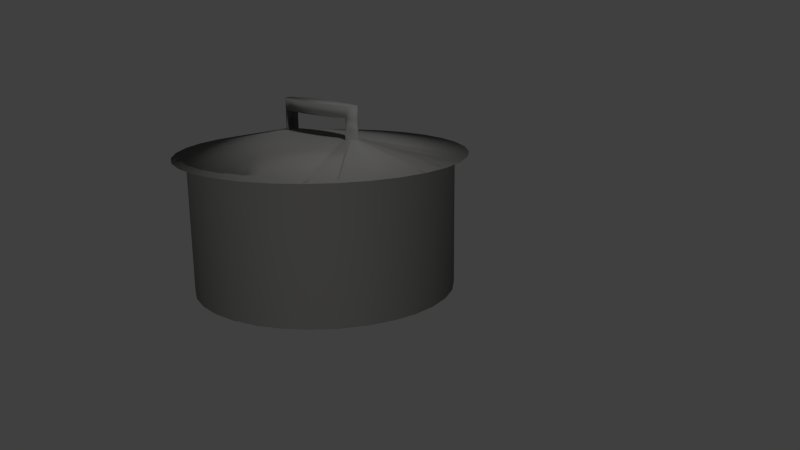 # Source: AK-pot.blend  (saved by Blender 2.74.0; exported with 4.5.12 LTS)
import bpy
from mathutils import Matrix  # noqa: F401  (used for matrix-valued properties, if any)

bpy.ops.wm.read_factory_settings(use_empty=True)
scene = bpy.context.scene
scene.name = 'Scene'

# ---- collections
col_collection_1 = bpy.data.collections.new('Collection 1'); scene.collection.children.link(col_collection_1)

# ---- materials (node trees are filled in below, after node groups)
mat_material_003 = bpy.data.materials.new('Material.003')
mat_material_003.alpha_threshold = 0.0
mat_material_003.use_transparent_shadow = False
mat_material_003.diffuse_color = (0.233, 0.2306, 0.2236, 1.0)
mat_material_003.roughness = 0.5

# ---- material node trees

# ---- world
world_world = bpy.data.worlds.new('World'); scene.world = world_world
world_world.color = (0.05088, 0.05088, 0.05088)
world_world.use_sun_shadow = False
world_world.sun_shadow_jitter_overblur = 0.0
world_world.cycles.sampling_method = 'MANUAL'
world_world.cycles.sample_map_resolution = 256

# ---- cameras
cam_camera = bpy.data.cameras.new('Camera')
cam_camera.clip_end = 100.0
cam_camera.lens = 35.0
cam_camera.sensor_width = 32.0
cam_camera.sensor_height = 18.0
cam_camera.ortho_scale = 7.314
cam_camera.dof.focus_distance = 0.0
cam_camera.dof.aperture_fstop = 128.0

# ---- lights
light_lamp_002 = bpy.data.lights.new('Lamp.002', 'POINT')
light_lamp_002.transmission_factor = 0.0
light_lamp_002.cutoff_distance = 30.0
light_lamp_002.energy = 100.0
light_lamp_002.shadow_buffer_clip_start = 1.001
light_lamp_002.shadow_soft_size = 0.1
light_lamp_002.shadow_maximum_resolution = 0.006
light_lamp_002.use_absolute_resolution = True
light_lamp_002.cycles.use_multiple_importance_sampling = False
light_lamp_001 = bpy.data.lights.new('Lamp.001', 'POINT')
light_lamp_001.transmission_factor = 0.0
light_lamp_001.cutoff_distance = 30.0
light_lamp_001.energy = 100.0
light_lamp_001.shadow_buffer_clip_start = 1.001
light_lamp_001.shadow_soft_size = 0.1
light_lamp_001.shadow_maximum_resolution = 0.006
light_lamp_001.use_absolute_resolution = True
light_lamp_001.cycles.use_multiple_importance_sampling = False
light_lamp = bpy.data.lights.new('Lamp', 'SUN')
light_lamp.transmission_factor = 0.0
light_lamp.cutoff_distance = 30.0
light_lamp.angle = 0.1993
light_lamp.energy = 1.0
light_lamp.shadow_buffer_clip_start = 1.001
light_lamp.shadow_soft_size = 0.1
light_lamp.shadow_cascade_max_distance = 1000.0
light_lamp.cycles.use_multiple_importance_sampling = False

# ---- meshes
me_circle = bpy.data.meshes.new('Circle')
me_circle.from_pydata([(0.0, 1.0, 0.0), (-0.1951, 0.9808, 0.0), (-0.3827, 0.9239, 0.0), (-0.5556, 0.8315, 0.0), (-0.7071, 0.7071, 0.0), (-0.8315, 0.5556, 0.0), (-0.9239, 0.3827, 0.0), (-0.9808, 0.1951, 0.0), (-1.0, 7.55e-08, 0.0), (-0.9808, -0.1951, 0.0), (-0.9239, -0.3827, 0.0), (-0.8315, -0.5556, 0.0), (-0.7071, -0.7071, 0.0), (-0.5556, -0.8315, 0.0), (-0.3827, -0.9239, 0.0), (-0.1951, -0.9808, 0.0), (3.258e-07, -1.0, 0.0), (0.1951, -0.9808, 0.0), (0.3827, -0.9239, 0.0), (0.5556, -0.8315, 0.0), (0.7071, -0.7071, 0.0), (0.8315, -0.5556, 0.0), (0.9239, -0.3827, 0.0), (0.9808, -0.1951, 0.0), (1.0, 9.656e-07, 0.0), (0.9808, 0.1951, 0.0), (0.9239, 0.3827, 0.0), (0.8315, 0.5556, 0.0), (0.7071, 0.7071, 0.0), (0.5556, 0.8315, 0.0), (0.3827, 0.9239, 0.0), (0.1951, 0.9808, 0.0), (-0.1951, 0.9808, 1.028), (0.0, 1.0, 1.028), (-0.3827, 0.9239, 1.028), (-0.5556, 0.8315, 1.028), (-0.7071, 0.7071, 1.028), (-0.8315, 0.5556, 1.028), (-0.9239, 0.3827, 1.028), (-0.9808, 0.1951, 1.028), (-1.0, 7.55e-08, 1.028), (-0.9808, -0.1951, 1.028), (-0.9239, -0.3827, 1.028), (-0.8315, -0.5556, 1.028), (-0.7071, -0.7071, 1.028), (-0.5556, -0.8315, 1.028), (-0.3827, -0.9239, 1.028), (-0.1951, -0.9808, 1.028), (3.258e-07, -1.0, 1.028), (0.1951, -0.9808, 1.028), (0.3827, -0.9239, 1.028), (0.5556, -0.8315, 1.028), (0.7071, -0.7071, 1.028), (0.8315, -0.5556, 1.028), (0.9239, -0.3827, 1.028), (0.9808, -0.1951, 1.028), (1.0, 9.656e-07, 1.028), (0.9808, 0.1951, 1.028), (0.9239, 0.3827, 1.028), (0.8315, 0.5556, 1.028), (0.7071, 0.7071, 1.028), (0.5556, 0.8315, 1.028), (0.3827, 0.9239, 1.028), (0.1951, 0.9808, 1.028), (-0.2159, 1.085, 1.028), (1.266e-08, 1.107, 1.028), (-0.4235, 1.022, 1.028), (-0.6148, 0.9201, 1.028), (-0.7825, 0.7825, 1.028), (-0.9201, 0.6148, 1.028), (-1.022, 0.4235, 1.028), (-1.085, 0.2159, 1.028), (-1.107, 5.316e-08, 1.028), (-1.085, -0.2159, 1.028), (-1.022, -0.4235, 1.028), (-0.9201, -0.6148, 1.028), (-0.7825, -0.7825, 1.028), (-0.6148, -0.9201, 1.028), (-0.4235, -1.022, 1.028), (-0.2159, -1.085, 1.028), (3.732e-07, -1.107, 1.028), (0.2159, -1.085, 1.028), (0.4235, -1.022, 1.028), (0.6148, -0.9201, 1.028), (0.7825, -0.7825, 1.028), (0.9201, -0.6148, 1.028), (1.022, -0.4235, 1.028), (1.085, -0.2159, 1.028), (1.107, 1.038e-06, 1.028), (1.085, 0.2159, 1.028), (1.022, 0.4235, 1.028), (0.9201, 0.6148, 1.028), (0.7825, 0.7825, 1.028), (0.6148, 0.9201, 1.028), (0.4235, 1.022, 1.028), (0.2159, 1.085, 1.028), (-0.08049, 0.09191, 1.167), (-6.265e-08, 0.09371, 1.167), (-0.1579, 0.08658, 1.167), (-0.2292, 0.07792, 1.167), (-0.2917, 0.06626, 1.167), (-0.3431, 0.05206, 1.167), (-0.3812, 0.03586, 1.167), (-0.4047, 0.01828, 1.167), (-0.4126, 2.421e-07, 1.167), (-0.4047, -0.01828, 1.167), (-0.3812, -0.03586, 1.167), (-0.3431, -0.05206, 1.167), (-0.2917, -0.06626, 1.167), (-0.2292, -0.07792, 1.167), (-0.1579, -0.08658, 1.167), (-0.08049, -0.09191, 1.167), (7.178e-08, -0.09371, 1.167), (0.08049, -0.09191, 1.167), (0.1579, -0.08658, 1.167), (0.2292, -0.07792, 1.167), (0.2917, -0.06626, 1.167), (0.3431, -0.05206, 1.167), (0.3812, -0.03586, 1.167), (0.4047, -0.01828, 1.167), (0.4126, 3.255e-07, 1.167), (0.4047, 0.01828, 1.167), (0.3812, 0.03586, 1.167), (0.3431, 0.05206, 1.167), (0.2917, 0.06626, 1.167), (0.2292, 0.07792, 1.167), (0.1579, 0.08658, 1.167), (0.08049, 0.09191, 1.167), (-0.08037, 0.09177, 1.41), (-6.819e-08, 0.09357, 1.41), (-0.1576, 0.08645, 1.41), (-0.2289, 0.0778, 1.41), (-0.2913, 0.06616, 1.41), (-0.3425, 0.05198, 1.41), (-0.3806, 0.03581, 1.41), (-0.404, 0.01825, 1.41), (-0.4119, 2.423e-07, 1.41), (-0.404, -0.01825, 1.41), (-0.3806, -0.03581, 1.41), (-0.3425, -0.05198, 1.41), (-0.2913, -0.06616, 1.41), (-0.2289, -0.0778, 1.41), (-0.1576, -0.08644, 1.41), (-0.08037, -0.09177, 1.41), (6.604e-08, -0.09357, 1.41), (0.08037, -0.09177, 1.41), (0.1576, -0.08644, 1.41), (0.2289, -0.0778, 1.41), (0.2913, -0.06616, 1.41), (0.3425, -0.05198, 1.41), (0.3806, -0.03581, 1.41), (0.404, -0.01825, 1.41), (0.4119, 3.256e-07, 1.41), (0.404, 0.01825, 1.41), (0.3806, 0.03581, 1.41), (0.3425, 0.05198, 1.41), (0.2913, 0.06616, 1.41), (0.2289, 0.0778, 1.41), (0.1576, 0.08645, 1.41), (0.08037, 0.09177, 1.41), (0.3427, 0.05201, 1.322), (0.2914, 0.06619, 1.322), (6.785e-08, -0.09361, 1.322), (0.08041, -0.09181, 1.322), (-0.3427, 0.05201, 1.322), (-0.3808, 0.03582, 1.322), (0.4042, 0.01826, 1.322), (0.3808, 0.03582, 1.322), (-0.229, 0.07784, 1.322), (-0.2914, 0.06619, 1.322), (-0.1577, -0.08649, 1.322), (-0.08041, -0.09181, 1.322), (0.4042, -0.01826, 1.322), (0.4121, 3.255e-07, 1.322), (-0.08041, 0.09181, 1.322), (-0.1577, 0.08649, 1.322), (-0.2914, -0.06619, 1.322), (-0.229, -0.07784, 1.322), (0.3427, -0.05201, 1.322), (0.3808, -0.03582, 1.322), (-0.3808, -0.03582, 1.322), (-0.3427, -0.05201, 1.322), (0.1577, 0.08649, 1.322), (0.08041, 0.09181, 1.322), (0.229, -0.07784, 1.322), (0.2914, -0.06619, 1.322), (-0.4121, 2.422e-07, 1.322), (-0.4042, -0.01826, 1.322), (0.229, 0.07784, 1.322), (0.1577, -0.08649, 1.322), (-0.4042, 0.01826, 1.322), (-6.645e-08, 0.09361, 1.322)], [], [(1, 0, 31, 30, 29, 28, 27, 26, 25, 24, 23, 22, 21, 20, 19, 18, 17, 16, 15, 14, 13, 12, 11, 10, 9, 8, 7, 6, 5, 4, 3, 2), (55, 56, 88, 87), (22, 23, 55, 54), (0, 1, 32, 33), (11, 12, 44, 43), (31, 0, 33, 63), (20, 21, 53, 52), (9, 10, 42, 41), (29, 30, 62, 61), (18, 19, 51, 50), (7, 8, 40, 39), (27, 28, 60, 59), (16, 17, 49, 48), (5, 6, 38, 37), (25, 26, 58, 57), (3, 4, 36, 35), (14, 15, 47, 46), (23, 24, 56, 55), (1, 2, 34, 32), (12, 13, 45, 44), (21, 22, 54, 53), (10, 11, 43, 42), (30, 31, 63, 62), (19, 20, 52, 51), (8, 9, 41, 40), (28, 29, 61, 60), (17, 18, 50, 49), (6, 7, 39, 38), (26, 27, 59, 58), (4, 5, 37, 36), (15, 16, 48, 47), (24, 25, 57, 56), (2, 3, 35, 34), (13, 14, 46, 45), (89, 90, 122, 121), (32, 34, 66, 64), (44, 45, 77, 76), (53, 54, 86, 85), (42, 43, 75, 74), (62, 63, 95, 94), (51, 52, 84, 83), (40, 41, 73, 72), (60, 61, 93, 92), (49, 50, 82, 81), (38, 39, 71, 70), (58, 59, 91, 90), (36, 37, 69, 68), (47, 48, 80, 79), (56, 57, 89, 88), (34, 35, 67, 66), (45, 46, 78, 77), (54, 55, 87, 86), (33, 32, 64, 65), (43, 44, 76, 75), (63, 33, 65, 95), (52, 53, 85, 84), (41, 42, 74, 73), (61, 62, 94, 93), (50, 51, 83, 82), (39, 40, 72, 71), (59, 60, 92, 91), (48, 49, 81, 80), (37, 38, 70, 69), (57, 58, 90, 89), (35, 36, 68, 67), (46, 47, 79, 78), (160, 161, 156, 155), (67, 68, 100, 99), (78, 79, 111, 110), (87, 88, 120, 119), (64, 66, 98, 96), (76, 77, 109, 108), (85, 86, 118, 117), (74, 75, 107, 106), (94, 95, 127, 126), (83, 84, 116, 115), (72, 73, 105, 104), (92, 93, 125, 124), (81, 82, 114, 113), (70, 71, 103, 102), (90, 91, 123, 122), (68, 69, 101, 100), (79, 80, 112, 111), (88, 89, 121, 120), (66, 67, 99, 98), (77, 78, 110, 109), (86, 87, 119, 118), (65, 64, 96, 97), (75, 76, 108, 107), (95, 65, 97, 127), (84, 85, 117, 116), (73, 74, 106, 105), (93, 94, 126, 125), (82, 83, 115, 114), (71, 72, 104, 103), (91, 92, 124, 123), (80, 81, 113, 112), (69, 70, 102, 101), (128, 130, 131, 132, 133, 134, 135, 136, 137, 138, 139, 140, 141, 142, 143, 144, 145, 146, 147, 148, 149, 150, 151, 152, 153, 154, 155, 156, 157, 158, 159, 129), (162, 163, 145, 144), (164, 165, 134, 133), (166, 167, 154, 153), (168, 169, 132, 131), (170, 171, 143, 142), (172, 173, 152, 151), (174, 175, 130, 128), (176, 177, 141, 140), (178, 179, 150, 149), (180, 181, 139, 138), (182, 183, 159, 158), (184, 185, 148, 147), (186, 187, 137, 136), (161, 188, 157, 156), (163, 189, 146, 145), (165, 190, 135, 134), (167, 160, 155, 154), (169, 164, 133, 132), (171, 162, 144, 143), (173, 166, 153, 152), (175, 168, 131, 130), (177, 170, 142, 141), (179, 172, 151, 150), (191, 174, 128, 129), (181, 176, 140, 139), (183, 191, 129, 159), (185, 178, 149, 148), (187, 180, 138, 137), (188, 182, 158, 157), (189, 184, 147, 146), (190, 186, 136, 135), (103, 104, 186, 190), (99, 109, 110, 98), (161, 185, 184, 188), (105, 106, 180, 187), (98, 110, 111, 96), (182, 188, 184, 189), (96, 111, 112, 97), (189, 163, 183, 182), (118, 119, 172, 179), (113, 127, 97, 112), (163, 162, 191, 183), (120, 121, 166, 173), (114, 126, 127, 113), (162, 171, 174, 191), (122, 123, 160, 167), (102, 103, 190, 165), (115, 125, 126, 114), (174, 171, 170, 175), (104, 105, 187, 186), (116, 124, 125, 115), (175, 170, 177, 168), (106, 107, 181, 180), (117, 118, 179, 178), (117, 123, 124, 116), (168, 177, 176, 169), (119, 120, 173, 172), (123, 117, 178, 160), (176, 181, 164, 169), (121, 122, 167, 166), (101, 102, 165, 164), (178, 185, 161, 160), (164, 181, 107, 101), (100, 108, 109, 99), (101, 107, 108, 100)])
me_circle.polygons.foreach_set('use_smooth', [True] * 164)
me_circle.materials.append(mat_material_003)
me_circle.use_remesh_preserve_volume = False
me_circle.use_remesh_preserve_attributes = False
me_circle.use_mirror_vertex_groups = False
me_circle.update()

# ---- objects
ob_lamp_002 = bpy.data.objects.new('Lamp.002', light_lamp_002)
ob_lamp_001 = bpy.data.objects.new('Lamp.001', light_lamp_001)
ob_circle = bpy.data.objects.new('Circle', me_circle)
ob_lamp = bpy.data.objects.new('Lamp', light_lamp)
ob_camera = bpy.data.objects.new('Camera', cam_camera)

# ---- transforms, parenting, visibility, modifiers, constraints
ob_lamp_002.location = (-4.922, 4.227, -3.528)
ob_lamp_002.rotation_euler = (-1.381, 0.2877, 0.7477)
ob_lamp_002.lock_rotations_4d = False
ob_lamp_002.empty_display_type = 'ARROWS'
ob_lamp_002.color = (0.0, 0.0, 0.0, 0.0)
ob_lamp_002.lineart.crease_threshold = 0.0
ob_lamp_001.location = (3.513, -3.324, -0.04948)
ob_lamp_001.rotation_euler = (0.6503, 0.05522, 1.288)
ob_lamp_001.lock_rotations_4d = False
ob_lamp_001.empty_display_type = 'ARROWS'
ob_lamp_001.color = (0.0, 0.0, 0.0, 0.0)
ob_lamp_001.lineart.crease_threshold = 0.0
ob_circle.location = (0.0, 0.0, 0.0)
ob_circle.lineart.crease_threshold = 0.0
ob_lamp.location = (9.422, -3.653, 9.063)
ob_lamp.rotation_euler = (0.6503, 0.05522, 1.288)
ob_lamp.lock_rotations_4d = False
ob_lamp.empty_display_type = 'ARROWS'
ob_lamp.color = (0.0, 0.0, 0.0, 0.0)
ob_lamp.lineart.crease_threshold = 0.0
ob_camera.location = (5.111, -4.062, 2.217)
ob_camera.rotation_euler = (1.306, 0.009801, 0.8071)
ob_camera.lock_rotations_4d = False
ob_camera.empty_display_type = 'ARROWS'
ob_camera.color = (0.0, 0.0, 0.0, 0.0)
ob_camera.display_type = 'WIRE'
ob_camera.lineart.crease_threshold = 0.0

# ---- collection membership
col_collection_1.objects.link(ob_lamp_002)
col_collection_1.objects.link(ob_lamp_001)
col_collection_1.objects.link(ob_circle)
col_collection_1.objects.link(ob_lamp)
col_collection_1.objects.link(ob_camera)

# ---- scene / render settings (as saved in the file)
scene.camera = ob_camera
scene.frame_start = 1; scene.frame_end = 250; scene.frame_set(0)
scene.render.engine = 'BLENDER_EEVEE_NEXT'
scene.render.resolution_percentage = 50
scene.render.dither_intensity = 0.0
scene.cycles.use_denoising = False
scene.cycles.samples = 10
scene.cycles.sampling_pattern = 'TABULATED_SOBOL'
scene.cycles.light_sampling_threshold = 0.0
scene.cycles.use_adaptive_sampling = False
scene.cycles.use_light_tree = False
scene.cycles.blur_glossy = 0.0
scene.cycles.pixel_filter_type = 'GAUSSIAN'
scene.cycles.sample_clamp_indirect = 0.0
scene.view_settings.view_transform = 'Standard'
bpy.context.view_layer.update()

